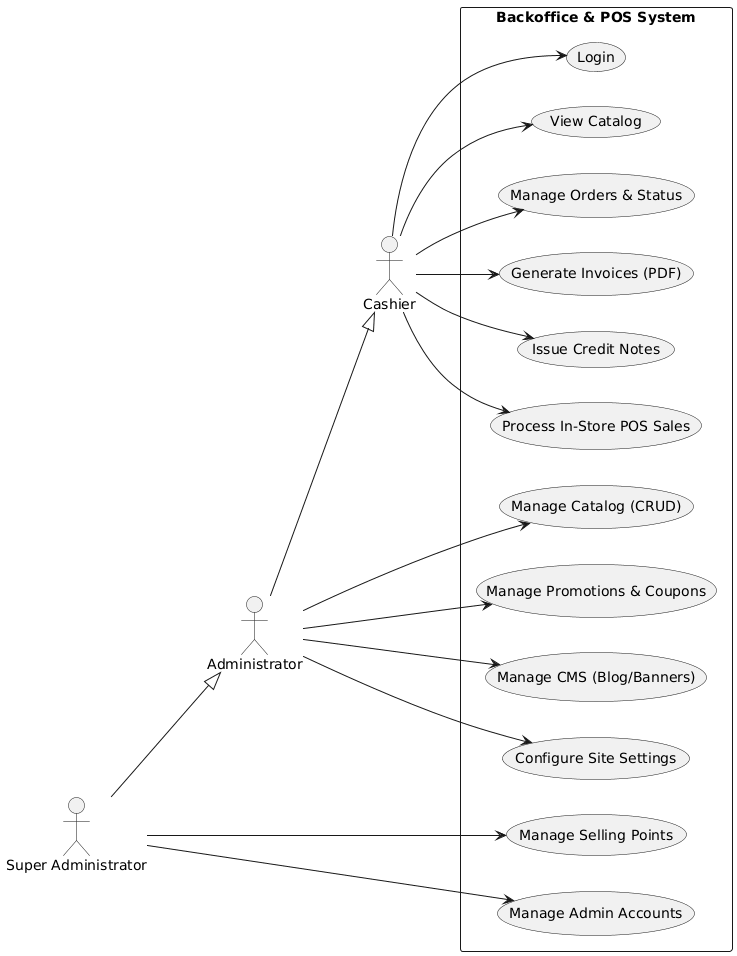

The diagram above was rendered by PlantUML. Its source (embedded in the PNG):
@startuml
left to right direction
skinparam packageStyle rectangle

actor "Cashier" as Cashier
actor "Administrator" as Admin
actor "Super Administrator" as SuperAdmin

Admin --|> Cashier
SuperAdmin --|> Admin

rectangle "Backoffice & POS System" {

  usecase "Login" as UC1
  usecase "View Catalog" as UC2
  usecase "Manage Catalog (CRUD)" as UC3
  usecase "Manage Orders & Status" as UC4
  usecase "Generate Invoices (PDF)" as UC5
  usecase "Issue Credit Notes" as UC6
  usecase "Manage Promotions & Coupons" as UC7
  usecase "Manage CMS (Blog/Banners)" as UC8
  usecase "Configure Site Settings" as UC9
  usecase "Process In-Store POS Sales" as UC10
  usecase "Manage Selling Points" as UC11
  usecase "Manage Admin Accounts" as UC12

}

Cashier --> UC1
Cashier --> UC2
Cashier --> UC4
Cashier --> UC5
Cashier --> UC6
Cashier --> UC10

Admin --> UC3
Admin --> UC7
Admin --> UC8
Admin --> UC9

SuperAdmin --> UC11
SuperAdmin --> UC12
@enduml